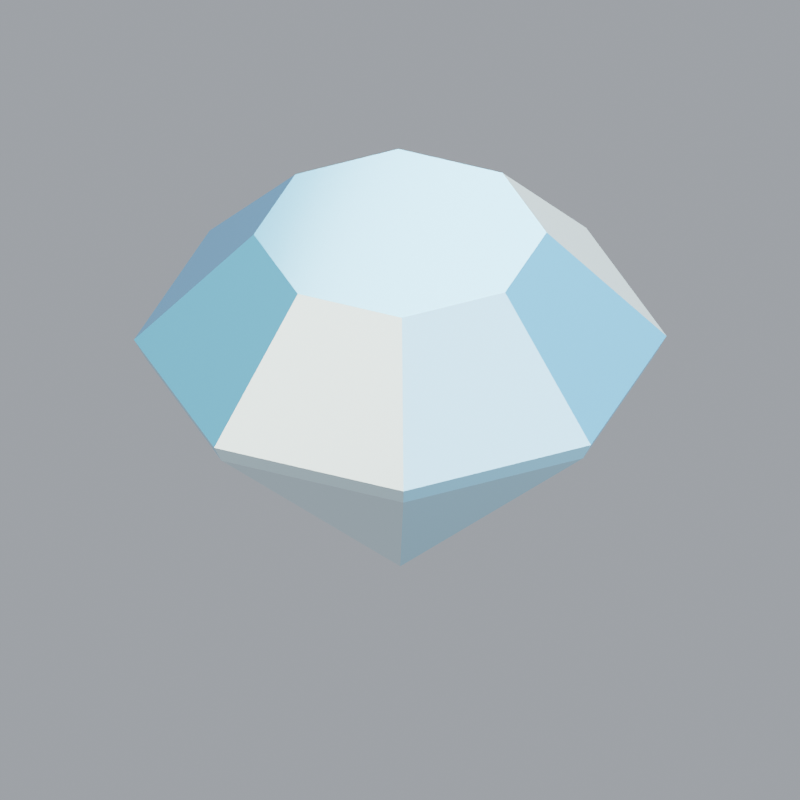 # Source: icon_diamond.blend  (saved by Blender 4.5.91; exported with 4.5.12 LTS)
import bpy
from mathutils import Matrix  # noqa: F401  (used for matrix-valued properties, if any)

bpy.ops.wm.read_factory_settings(use_empty=True)
scene = bpy.context.scene
scene.name = 'Scene'

# ---- collections
col_collection = bpy.data.collections.new('Collection'); scene.collection.children.link(col_collection)

# ---- materials (node trees are filled in below, after node groups)
mat_gem_facet_0_001 = bpy.data.materials.new('Gem facet 0.001')
mat_gem_facet_1_001 = bpy.data.materials.new('Gem facet 1.001')
mat_gem_facet_2_001 = bpy.data.materials.new('Gem facet 2.001')
mat_gem_facet_3_001 = bpy.data.materials.new('Gem facet 3.001')
mat_gem_facet_4_001 = bpy.data.materials.new('Gem facet 4.001')

# ---- material node trees
mat_gem_facet_0_001.use_nodes = True; mat_gem_facet_0_001.node_tree.nodes.clear()
_N = mat_gem_facet_0_001.node_tree.nodes; _L = mat_gem_facet_0_001.node_tree.links
n0 = _N.new('ShaderNodeBsdfPrincipled'); n0.name = 'Principled BSDF'; n0.location = (-200, 100)
n0.inputs[0].default_value = (0.05448, 0.5583, 0.9047, 1.0)
n0.inputs[1].default_value = 0.18
n0.inputs[2].default_value = 0.14
n1 = _N.new('ShaderNodeOutputMaterial'); n1.name = 'Material Output'; n1.location = (200, 100)
_L.new(n0.outputs[0], n1.inputs[0])
n1.is_active_output = True
mat_gem_facet_1_001.use_nodes = True; mat_gem_facet_1_001.node_tree.nodes.clear()
_N = mat_gem_facet_1_001.node_tree.nodes; _L = mat_gem_facet_1_001.node_tree.links
n0 = _N.new('ShaderNodeBsdfPrincipled'); n0.name = 'Principled BSDF'; n0.location = (-200, 100)
n0.inputs[0].default_value = (0.3231, 0.7913, 1.0, 1.0)
n0.inputs[1].default_value = 0.18
n0.inputs[2].default_value = 0.14
n1 = _N.new('ShaderNodeOutputMaterial'); n1.name = 'Material Output'; n1.location = (200, 100)
_L.new(n0.outputs[0], n1.inputs[0])
n1.is_active_output = True
mat_gem_facet_2_001.use_nodes = True; mat_gem_facet_2_001.node_tree.nodes.clear()
_N = mat_gem_facet_2_001.node_tree.nodes; _L = mat_gem_facet_2_001.node_tree.links
n0 = _N.new('ShaderNodeBsdfPrincipled'); n0.name = 'Principled BSDF'; n0.location = (-200, 100)
n0.inputs[0].default_value = (0.009721, 0.2384, 0.5271, 1.0)
n0.inputs[1].default_value = 0.18
n0.inputs[2].default_value = 0.14
n1 = _N.new('ShaderNodeOutputMaterial'); n1.name = 'Material Output'; n1.location = (200, 100)
_L.new(n0.outputs[0], n1.inputs[0])
n1.is_active_output = True
mat_gem_facet_3_001.use_nodes = True; mat_gem_facet_3_001.node_tree.nodes.clear()
_N = mat_gem_facet_3_001.node_tree.nodes; _L = mat_gem_facet_3_001.node_tree.links
n0 = _N.new('ShaderNodeBsdfPrincipled'); n0.name = 'Principled BSDF'; n0.location = (-200, 100)
n0.inputs[0].default_value = (0.7157, 0.9473, 1.0, 1.0)
n0.inputs[1].default_value = 0.18
n0.inputs[2].default_value = 0.14
n1 = _N.new('ShaderNodeOutputMaterial'); n1.name = 'Material Output'; n1.location = (200, 100)
_L.new(n0.outputs[0], n1.inputs[0])
n1.is_active_output = True
mat_gem_facet_4_001.use_nodes = True; mat_gem_facet_4_001.node_tree.nodes.clear()
_N = mat_gem_facet_4_001.node_tree.nodes; _L = mat_gem_facet_4_001.node_tree.links
n0 = _N.new('ShaderNodeBsdfPrincipled'); n0.name = 'Principled BSDF'; n0.location = (-200, 100)
n0.inputs[0].default_value = (0.09084, 0.6867, 1.0, 1.0)
n0.inputs[1].default_value = 0.18
n0.inputs[2].default_value = 0.14
n1 = _N.new('ShaderNodeOutputMaterial'); n1.name = 'Material Output'; n1.location = (200, 100)
_L.new(n0.outputs[0], n1.inputs[0])
n1.is_active_output = True

# ---- world
world_world = bpy.data.worlds.new('World'); scene.world = world_world
world_world.use_nodes = True; world_world.node_tree.nodes.clear()
_N = world_world.node_tree.nodes; _L = world_world.node_tree.links
n0 = _N.new('ShaderNodeOutputWorld'); n0.name = 'World Output'; n0.location = (200, 100)
n1 = _N.new('ShaderNodeBackground'); n1.name = 'Background'; n1.location = (-200, 100)
n1.inputs[0].default_value = (0.65, 0.7, 0.78, 1.0)
n1.inputs[1].default_value = 0.6
_L.new(n1.outputs[0], n0.inputs[0])
n0.is_active_output = True
world_world.color = (0.05088, 0.05088, 0.05088)
world_world.sun_shadow_jitter_overblur = 0.0

# ---- cameras
cam_ui_orthographic_camera_001 = bpy.data.cameras.new('UI orthographic camera.001')
cam_ui_orthographic_camera_001.type = 'ORTHO'
cam_ui_orthographic_camera_001.clip_start = 0.01
cam_ui_orthographic_camera_001.clip_end = 100.0
cam_ui_orthographic_camera_001.ortho_scale = 2.253

# ---- lights
light_warm_key_001 = bpy.data.lights.new('Warm key.001', 'AREA')
light_warm_key_001.color = (1.0, 0.89, 0.72)
light_warm_key_001.energy = 650.0
light_warm_key_001.shape = 'DISK'
light_warm_key_001.size = 5.0
light_cool_fill_001 = bpy.data.lights.new('Cool fill.001', 'AREA')
light_cool_fill_001.color = (0.73, 0.87, 1.0)
light_cool_fill_001.energy = 420.0
light_cool_fill_001.shape = 'DISK'
light_cool_fill_001.size = 4.0
light_edge_light_001 = bpy.data.lights.new('Edge light.001', 'AREA')
light_edge_light_001.color = (1.0, 0.96, 0.87)
light_edge_light_001.energy = 850.0
light_edge_light_001.shape = 'DISK'
light_edge_light_001.size = 4.0

# ---- meshes
me_faceted_diamond = bpy.data.meshes.new('Faceted diamond')
me_faceted_diamond.from_pydata([(0.6652, 0.2755, 0.09), (0.2755, 0.6652, 0.09), (-0.2755, 0.6652, 0.09), (-0.6652, 0.2755, 0.09), (-0.6652, -0.2755, 0.09), (-0.2755, -0.6652, 0.09), (0.2755, -0.6652, 0.09), (0.6652, -0.2755, 0.09), (0.6929, 0.287, 0.15), (0.287, 0.6929, 0.15), (-0.287, 0.6929, 0.15), (-0.6929, 0.287, 0.15), (-0.6929, -0.287, 0.15), (-0.287, -0.6929, 0.15), (0.287, -0.6929, 0.15), (0.6929, -0.287, 0.15), (0.3811, 0.1579, 0.51), (0.1579, 0.3811, 0.51), (-0.1579, 0.3811, 0.51), (-0.3811, 0.1579, 0.51), (-0.3811, -0.1579, 0.51), (-0.1579, -0.3811, 0.51), (0.1579, -0.3811, 0.51), (0.3811, -0.1579, 0.51), (0.0, 0.0, -0.6375)], [], [(16, 17, 18, 19, 20, 21, 22, 23), (0, 1, 9, 8), (1, 2, 10, 9), (2, 3, 11, 10), (3, 4, 12, 11), (4, 5, 13, 12), (5, 6, 14, 13), (6, 7, 15, 14), (7, 0, 8, 15), (8, 9, 17, 16), (9, 10, 18, 17), (10, 11, 19, 18), (11, 12, 20, 19), (12, 13, 21, 20), (13, 14, 22, 21), (14, 15, 23, 22), (15, 8, 16, 23), (24, 0, 1), (24, 1, 2), (24, 2, 3), (24, 3, 4), (24, 4, 5), (24, 5, 6), (24, 6, 7), (24, 7, 0)])
me_faceted_diamond.polygons.foreach_set('material_index', [0, 3, 1, 4, 2, 0, 3, 1, 0, 3, 1, 4, 2, 0, 3, 1, 0, 3, 1, 4, 2, 0, 3, 1, 0])
_uv = me_faceted_diamond.uv_layers.new(name='UVMap')
_uv.uv.foreach_set('vector', [0.3811, 0.1579, 0.1579, 0.3811, -0.1579, 0.3811, -0.3811, 0.1579, -0.3811, -0.1579, -0.1579, -0.3811, 0.1579, -0.3811, 0.3811, -0.1579, 0.2755, 0.09, 0.6652, 0.09, 0.6929, 0.15, 0.287, 0.15, 0.2755, 0.09, -0.2755, 0.09, -0.287, 0.15, 0.287, 0.15, 0.6652, 0.09, 0.2755, 0.09, 0.287, 0.15, 0.6929, 0.15, 0.2755, 0.09, -0.2755, 0.09, -0.287, 0.15, 0.287, 0.15, -0.2755, 0.09, -0.6652, 0.09, -0.6929, 0.15, -0.287, 0.15, -0.2755, 0.09, 0.2755, 0.09, 0.287, 0.15, -0.287, 0.15, -0.6652, 0.09, -0.2755, 0.09, -0.287, 0.15, -0.6929, 0.15, -0.2755, 0.09, 0.2755, 0.09, 0.287, 0.15, -0.287, 0.15, 0.6929, 0.287, 0.287, 0.6929, 0.1579, 0.3811, 0.3811, 0.1579, 0.287, 0.15, -0.287, 0.15, -0.1579, 0.51, 0.1579, 0.51, -0.287, 0.6929, -0.6929, 0.287, -0.3811, 0.1579, -0.1579, 0.3811, 0.287, 0.15, -0.287, 0.15, -0.1579, 0.51, 0.1579, 0.51, -0.6929, -0.287, -0.287, -0.6929, -0.1579, -0.3811, -0.3811, -0.1579, -0.287, 0.15, 0.287, 0.15, 0.1579, 0.51, -0.1579, 0.51, 0.287, -0.6929, 0.6929, -0.287, 0.3811, -0.1579, 0.1579, -0.3811, -0.287, 0.15, 0.287, 0.15, 0.1579, 0.51, -0.1579, 0.51, 0.0, 0.0, 0.6652, 0.2755, 0.2755, 0.6652, 0.0, -0.6375, 0.2755, 0.09, -0.2755, 0.09, 0.0, 0.0, -0.2755, 0.6652, -0.6652, 0.2755, 0.0, -0.6375, 0.2755, 0.09, -0.2755, 0.09, 0.0, 0.0, -0.6652, -0.2755, -0.2755, -0.6652, 0.0, -0.6375, -0.2755, 0.09, 0.2755, 0.09, 0.0, 0.0, 0.2755, -0.6652, 0.6652, -0.2755, 0.0, -0.6375, -0.2755, 0.09, 0.2755, 0.09])
me_faceted_diamond.materials.append(mat_gem_facet_0_001)
me_faceted_diamond.materials.append(mat_gem_facet_1_001)
me_faceted_diamond.materials.append(mat_gem_facet_2_001)
me_faceted_diamond.materials.append(mat_gem_facet_3_001)
me_faceted_diamond.materials.append(mat_gem_facet_4_001)
me_faceted_diamond.update()

# ---- objects
ob_faceted_diamond = bpy.data.objects.new('Faceted diamond', me_faceted_diamond)
ob_warm_key = bpy.data.objects.new('Warm key', light_warm_key_001)
ob_cool_fill = bpy.data.objects.new('Cool fill', light_cool_fill_001)
ob_edge_light = bpy.data.objects.new('Edge light', light_edge_light_001)
ob_ui_orthographic_camera = bpy.data.objects.new('UI orthographic camera', cam_ui_orthographic_camera_001)

# ---- transforms, parenting, visibility, modifiers, constraints
ob_faceted_diamond.location = (0.0, 0.0, 0.0)
ob_warm_key.location = (-3.0, -4.0, 6.0)
ob_warm_key.rotation_euler = (0.6947, -4.874e-08, -0.6435)
ob_cool_fill.location = (4.0, -1.0, 3.0)
ob_cool_fill.rotation_euler = (0.9418, 9.221e-09, 1.326)
ob_edge_light.location = (0.0, 4.0, 4.0)
ob_edge_light.rotation_euler = (0.7854, -6.182e-08, -3.142)
ob_ui_orthographic_camera.location = (2.067, -5.169, 3.864)
ob_ui_orthographic_camera.rotation_euler = (0.9563, 2.459e-08, 0.3805)

# ---- collection membership
scene.collection.objects.link(ob_faceted_diamond)
scene.collection.objects.link(ob_warm_key)
scene.collection.objects.link(ob_cool_fill)
scene.collection.objects.link(ob_edge_light)
scene.collection.objects.link(ob_ui_orthographic_camera)

# ---- scene / render settings (as saved in the file)
scene.camera = ob_ui_orthographic_camera
scene.frame_start = 1; scene.frame_end = 250; scene.frame_set(1)
scene.render.engine = 'CYCLES'
scene.render.resolution_x = 512
scene.render.resolution_y = 512
scene.render.film_transparent = True
scene.cycles.samples = 24
scene.cycles.max_bounces = 5
bpy.context.view_layer.update()
